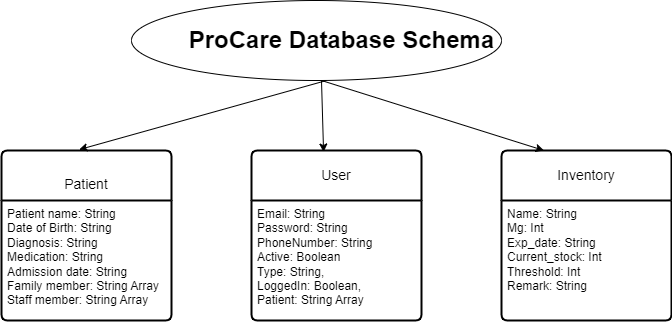

The diagram above was exported from draw.io. Its source (the exported page's mxGraphModel, read from the mxfile embedded in the PNG):
<mxGraphModel dx="1050" dy="534" grid="1" gridSize="10" guides="1" tooltips="1" connect="1" arrows="1" fold="1" page="1" pageScale="1" pageWidth="850" pageHeight="1100" math="0" shadow="0" extFonts="Permanent Marker^https://fonts.googleapis.com/css?family=Permanent+Marker">
  <root>
    <mxCell id="0" />
    <mxCell id="1" parent="0" />
    <mxCell id="jmY4qJkBNCejEzfkVtsE-1" value="&lt;br&gt;Patient" style="swimlane;childLayout=stackLayout;horizontal=1;startSize=50;horizontalStack=0;rounded=1;fontSize=14;fontStyle=0;strokeWidth=2;resizeParent=0;resizeLast=1;shadow=0;dashed=0;align=center;arcSize=4;whiteSpace=wrap;html=1;" parent="1" vertex="1">
      <mxGeometry x="60" y="160" width="170" height="170" as="geometry">
        <mxRectangle x="60" y="110" width="80" height="50" as="alternateBounds" />
      </mxGeometry>
    </mxCell>
    <mxCell id="jmY4qJkBNCejEzfkVtsE-2" value="Patient name: String&lt;br&gt;Date of Birth: String&lt;br&gt;Diagnosis: String&lt;br&gt;Medication: String&lt;br&gt;Admission date: String&lt;br&gt;Family member: String Array&lt;br&gt;Staff member: String Array" style="align=left;strokeColor=none;fillColor=none;spacingLeft=4;fontSize=12;verticalAlign=top;resizable=0;rotatable=0;part=1;html=1;" parent="jmY4qJkBNCejEzfkVtsE-1" vertex="1">
      <mxGeometry y="50" width="170" height="120" as="geometry" />
    </mxCell>
    <mxCell id="jmY4qJkBNCejEzfkVtsE-4" value="User" style="swimlane;childLayout=stackLayout;horizontal=1;startSize=50;horizontalStack=0;rounded=1;fontSize=14;fontStyle=0;strokeWidth=2;resizeParent=0;resizeLast=1;shadow=0;dashed=0;align=center;arcSize=4;whiteSpace=wrap;html=1;" parent="1" vertex="1">
      <mxGeometry x="310" y="160" width="170" height="170" as="geometry" />
    </mxCell>
    <mxCell id="jmY4qJkBNCejEzfkVtsE-5" value="&lt;div&gt;Email: String&lt;/div&gt;&lt;div&gt;Password: String&lt;/div&gt;&lt;div&gt;&lt;span style=&quot;background-color: initial;&quot;&gt;PhoneNumber: String&lt;/span&gt;&lt;/div&gt;&lt;div&gt;Active: Boolean&lt;/div&gt;&lt;div&gt;&lt;span style=&quot;background-color: initial;&quot;&gt;Type: String,&lt;/span&gt;&lt;/div&gt;&lt;div&gt;LoggedIn: Boolean,&lt;/div&gt;&lt;div&gt;Patient: String Array&lt;/div&gt;" style="align=left;strokeColor=none;fillColor=none;spacingLeft=4;fontSize=12;verticalAlign=top;resizable=0;rotatable=0;part=1;html=1;" parent="jmY4qJkBNCejEzfkVtsE-4" vertex="1">
      <mxGeometry y="50" width="170" height="120" as="geometry" />
    </mxCell>
    <mxCell id="jmY4qJkBNCejEzfkVtsE-7" value="Inventory" style="swimlane;childLayout=stackLayout;horizontal=1;startSize=50;horizontalStack=0;rounded=1;fontSize=14;fontStyle=0;strokeWidth=2;resizeParent=0;resizeLast=1;shadow=0;dashed=0;align=center;arcSize=4;whiteSpace=wrap;html=1;" parent="1" vertex="1">
      <mxGeometry x="560" y="160" width="170" height="170" as="geometry" />
    </mxCell>
    <mxCell id="jmY4qJkBNCejEzfkVtsE-8" value="&lt;div&gt;Name: String&lt;/div&gt;&lt;div&gt;Mg: Int&lt;/div&gt;&lt;div&gt;Exp_date: String&lt;/div&gt;&lt;div&gt;Current_stock: Int&lt;/div&gt;&lt;div&gt;Threshold: Int&lt;/div&gt;&lt;div&gt;Remark: String&lt;/div&gt;" style="align=left;strokeColor=none;fillColor=none;spacingLeft=4;fontSize=12;verticalAlign=top;resizable=0;rotatable=0;part=1;html=1;" parent="jmY4qJkBNCejEzfkVtsE-7" vertex="1">
      <mxGeometry y="50" width="170" height="120" as="geometry" />
    </mxCell>
    <mxCell id="jmY4qJkBNCejEzfkVtsE-9" value="ProCare Database Schema" style="text;strokeColor=none;fillColor=none;html=1;fontSize=24;fontStyle=1;verticalAlign=middle;align=center;" parent="1" vertex="1">
      <mxGeometry x="350" y="30" width="100" height="40" as="geometry" />
    </mxCell>
    <mxCell id="jmY4qJkBNCejEzfkVtsE-10" value="" style="ellipse;whiteSpace=wrap;html=1;fillColor=none;" parent="1" vertex="1">
      <mxGeometry x="190" y="10" width="370" height="80" as="geometry" />
    </mxCell>
    <mxCell id="jmY4qJkBNCejEzfkVtsE-11" value="" style="endArrow=classic;html=1;rounded=0;entryX=0.456;entryY=-0.005;entryDx=0;entryDy=0;entryPerimeter=0;" parent="1" target="jmY4qJkBNCejEzfkVtsE-1" edge="1">
      <mxGeometry width="50" height="50" relative="1" as="geometry">
        <mxPoint x="385" y="90" as="sourcePoint" />
        <mxPoint x="450" y="250" as="targetPoint" />
      </mxGeometry>
    </mxCell>
    <mxCell id="jmY4qJkBNCejEzfkVtsE-12" value="" style="endArrow=classic;html=1;rounded=0;entryX=0.424;entryY=0.009;entryDx=0;entryDy=0;entryPerimeter=0;" parent="1" target="jmY4qJkBNCejEzfkVtsE-4" edge="1">
      <mxGeometry width="50" height="50" relative="1" as="geometry">
        <mxPoint x="380" y="90" as="sourcePoint" />
        <mxPoint x="430" y="40" as="targetPoint" />
      </mxGeometry>
    </mxCell>
    <mxCell id="jmY4qJkBNCejEzfkVtsE-13" value="" style="endArrow=classic;html=1;rounded=0;entryX=0.25;entryY=0;entryDx=0;entryDy=0;" parent="1" target="jmY4qJkBNCejEzfkVtsE-7" edge="1">
      <mxGeometry width="50" height="50" relative="1" as="geometry">
        <mxPoint x="380" y="90" as="sourcePoint" />
        <mxPoint x="430" y="40" as="targetPoint" />
      </mxGeometry>
    </mxCell>
  </root>
</mxGraphModel>